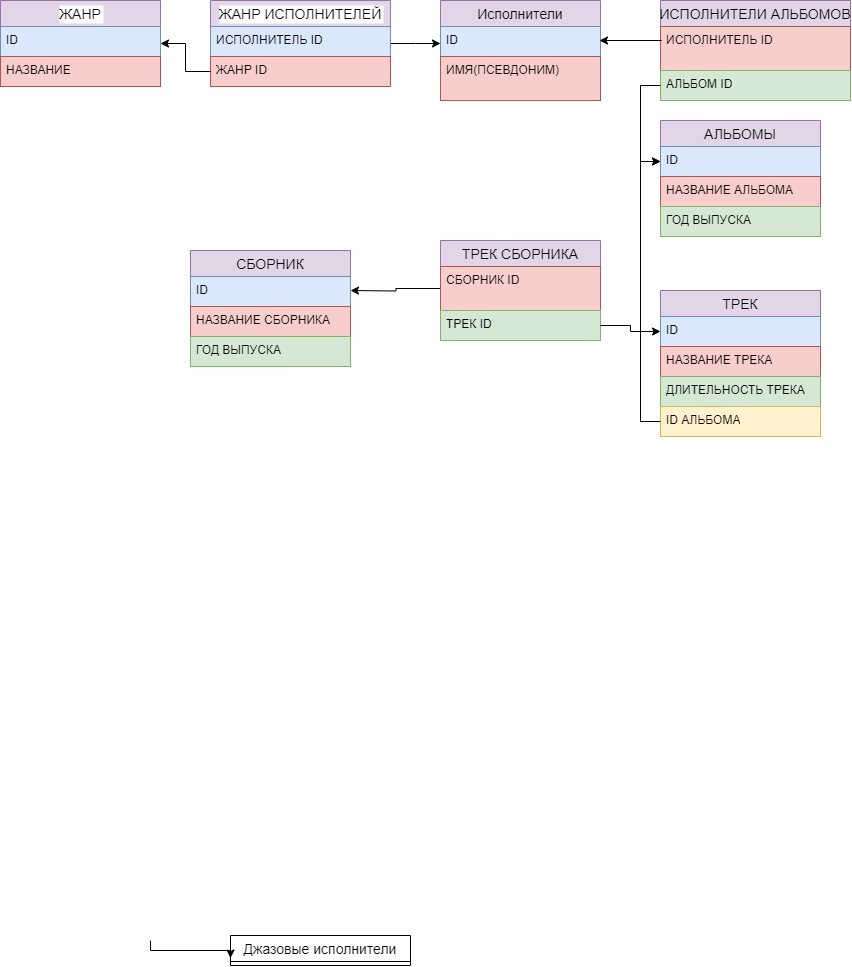

The diagram above was exported from draw.io. Its source (the exported page's mxGraphModel, read from the mxfile embedded in the PNG):
<mxGraphModel dx="1002" dy="543" grid="1" gridSize="10" guides="1" tooltips="1" connect="1" arrows="1" fold="1" page="1" pageScale="1" pageWidth="1169" pageHeight="1654" math="0" shadow="0">
  <root>
    <mxCell id="0" />
    <mxCell id="1" parent="0" />
    <mxCell id="SzLeoZTc5c8aU4TQO0LZ-27" value="Джазовые исполнители" style="swimlane;fontStyle=0;childLayout=stackLayout;horizontal=1;startSize=26;horizontalStack=0;resizeParent=1;resizeParentMax=0;resizeLast=0;collapsible=1;marginBottom=0;align=center;fontSize=14;" parent="1" collapsed="1" vertex="1">
      <mxGeometry x="230" y="935" width="180" height="30" as="geometry">
        <mxRectangle x="190" y="570" width="160" height="116" as="alternateBounds" />
      </mxGeometry>
    </mxCell>
    <mxCell id="SzLeoZTc5c8aU4TQO0LZ-28" value="Луи Армстронг(джаз)" style="text;strokeColor=none;fillColor=none;spacingLeft=4;spacingRight=4;overflow=hidden;rotatable=0;points=[[0,0.5],[1,0.5]];portConstraint=eastwest;fontSize=12;whiteSpace=wrap;html=1;" parent="SzLeoZTc5c8aU4TQO0LZ-27" vertex="1">
      <mxGeometry y="26" width="160" height="30" as="geometry" />
    </mxCell>
    <mxCell id="SzLeoZTc5c8aU4TQO0LZ-29" value="Билли Холидей (джаз)" style="text;strokeColor=none;fillColor=none;spacingLeft=4;spacingRight=4;overflow=hidden;rotatable=0;points=[[0,0.5],[1,0.5]];portConstraint=eastwest;fontSize=12;whiteSpace=wrap;html=1;" parent="SzLeoZTc5c8aU4TQO0LZ-27" vertex="1">
      <mxGeometry y="56" width="160" height="30" as="geometry" />
    </mxCell>
    <mxCell id="SzLeoZTc5c8aU4TQO0LZ-30" value="Сара Вон (джаз" style="text;strokeColor=none;fillColor=none;spacingLeft=4;spacingRight=4;overflow=hidden;rotatable=0;points=[[0,0.5],[1,0.5]];portConstraint=eastwest;fontSize=12;whiteSpace=wrap;html=1;" parent="SzLeoZTc5c8aU4TQO0LZ-27" vertex="1">
      <mxGeometry y="86" width="160" height="30" as="geometry" />
    </mxCell>
    <mxCell id="SzLeoZTc5c8aU4TQO0LZ-45" style="edgeStyle=orthogonalEdgeStyle;rounded=0;orthogonalLoop=1;jettySize=auto;html=1;exitX=1;exitY=0.5;exitDx=0;exitDy=0;entryX=0;entryY=0.75;entryDx=0;entryDy=0;" parent="1" target="SzLeoZTc5c8aU4TQO0LZ-27" edge="1">
      <mxGeometry relative="1" as="geometry">
        <mxPoint x="150" y="940" as="sourcePoint" />
        <Array as="points">
          <mxPoint x="230" y="950" />
        </Array>
      </mxGeometry>
    </mxCell>
    <mxCell id="SzLeoZTc5c8aU4TQO0LZ-73" value="ЖАНР" style="swimlane;fontStyle=0;childLayout=stackLayout;horizontal=1;startSize=26;horizontalStack=0;resizeParent=1;resizeParentMax=0;resizeLast=0;collapsible=1;marginBottom=0;align=center;fontSize=14;labelBackgroundColor=default;fillColor=#e1d5e7;strokeColor=#9673a6;" parent="1" vertex="1">
      <mxGeometry width="160" height="86" as="geometry" />
    </mxCell>
    <mxCell id="SzLeoZTc5c8aU4TQO0LZ-74" value="ID" style="text;strokeColor=#6c8ebf;fillColor=#dae8fc;spacingLeft=4;spacingRight=4;overflow=hidden;rotatable=0;points=[[0,0.5],[1,0.5]];portConstraint=eastwest;fontSize=12;whiteSpace=wrap;html=1;" parent="SzLeoZTc5c8aU4TQO0LZ-73" vertex="1">
      <mxGeometry y="26" width="160" height="30" as="geometry" />
    </mxCell>
    <mxCell id="SzLeoZTc5c8aU4TQO0LZ-75" value="НАЗВАНИЕ" style="text;strokeColor=#b85450;fillColor=#f8cecc;spacingLeft=4;spacingRight=4;overflow=hidden;rotatable=0;points=[[0,0.5],[1,0.5]];portConstraint=eastwest;fontSize=12;whiteSpace=wrap;html=1;" parent="SzLeoZTc5c8aU4TQO0LZ-73" vertex="1">
      <mxGeometry y="56" width="160" height="30" as="geometry" />
    </mxCell>
    <mxCell id="SzLeoZTc5c8aU4TQO0LZ-77" value="Исполнители" style="swimlane;fontStyle=0;childLayout=stackLayout;horizontal=1;startSize=26;horizontalStack=0;resizeParent=1;resizeParentMax=0;resizeLast=0;collapsible=1;marginBottom=0;align=center;fontSize=14;fillColor=#e1d5e7;strokeColor=#9673a6;" parent="1" vertex="1">
      <mxGeometry x="440" width="160" height="100" as="geometry" />
    </mxCell>
    <mxCell id="SzLeoZTc5c8aU4TQO0LZ-78" value="ID" style="text;strokeColor=#6c8ebf;fillColor=#dae8fc;spacingLeft=4;spacingRight=4;overflow=hidden;rotatable=0;points=[[0,0.5],[1,0.5]];portConstraint=eastwest;fontSize=12;whiteSpace=wrap;html=1;" parent="SzLeoZTc5c8aU4TQO0LZ-77" vertex="1">
      <mxGeometry y="26" width="160" height="30" as="geometry" />
    </mxCell>
    <mxCell id="SzLeoZTc5c8aU4TQO0LZ-79" value="ИМЯ(ПСЕВДОНИМ)" style="text;strokeColor=#b85450;fillColor=#f8cecc;spacingLeft=4;spacingRight=4;overflow=hidden;rotatable=0;points=[[0,0.5],[1,0.5]];portConstraint=eastwest;fontSize=12;whiteSpace=wrap;html=1;" parent="SzLeoZTc5c8aU4TQO0LZ-77" vertex="1">
      <mxGeometry y="56" width="160" height="44" as="geometry" />
    </mxCell>
    <mxCell id="SzLeoZTc5c8aU4TQO0LZ-82" value="АЛЬБОМЫ" style="swimlane;fontStyle=0;childLayout=stackLayout;horizontal=1;startSize=26;horizontalStack=0;resizeParent=1;resizeParentMax=0;resizeLast=0;collapsible=1;marginBottom=0;align=center;fontSize=14;fillColor=#e1d5e7;strokeColor=#9673a6;" parent="1" vertex="1">
      <mxGeometry x="660" y="120" width="160" height="116" as="geometry" />
    </mxCell>
    <mxCell id="SzLeoZTc5c8aU4TQO0LZ-83" value="ID" style="text;strokeColor=#6c8ebf;fillColor=#dae8fc;spacingLeft=4;spacingRight=4;overflow=hidden;rotatable=0;points=[[0,0.5],[1,0.5]];portConstraint=eastwest;fontSize=12;whiteSpace=wrap;html=1;" parent="SzLeoZTc5c8aU4TQO0LZ-82" vertex="1">
      <mxGeometry y="26" width="160" height="30" as="geometry" />
    </mxCell>
    <mxCell id="SzLeoZTc5c8aU4TQO0LZ-84" value="НАЗВАНИЕ АЛЬБОМА" style="text;strokeColor=#b85450;fillColor=#f8cecc;spacingLeft=4;spacingRight=4;overflow=hidden;rotatable=0;points=[[0,0.5],[1,0.5]];portConstraint=eastwest;fontSize=12;whiteSpace=wrap;html=1;" parent="SzLeoZTc5c8aU4TQO0LZ-82" vertex="1">
      <mxGeometry y="56" width="160" height="30" as="geometry" />
    </mxCell>
    <mxCell id="SzLeoZTc5c8aU4TQO0LZ-85" value="ГОД ВЫПУСКА" style="text;strokeColor=#82b366;fillColor=#d5e8d4;spacingLeft=4;spacingRight=4;overflow=hidden;rotatable=0;points=[[0,0.5],[1,0.5]];portConstraint=eastwest;fontSize=12;whiteSpace=wrap;html=1;" parent="SzLeoZTc5c8aU4TQO0LZ-82" vertex="1">
      <mxGeometry y="86" width="160" height="30" as="geometry" />
    </mxCell>
    <mxCell id="SzLeoZTc5c8aU4TQO0LZ-88" value="ТРЕК" style="swimlane;fontStyle=0;childLayout=stackLayout;horizontal=1;startSize=26;horizontalStack=0;resizeParent=1;resizeParentMax=0;resizeLast=0;collapsible=1;marginBottom=0;align=center;fontSize=14;fillColor=#e1d5e7;strokeColor=#9673a6;" parent="1" vertex="1">
      <mxGeometry x="660" y="290" width="160" height="146" as="geometry" />
    </mxCell>
    <mxCell id="SzLeoZTc5c8aU4TQO0LZ-92" value="ID" style="text;strokeColor=#6c8ebf;fillColor=#dae8fc;spacingLeft=4;spacingRight=4;overflow=hidden;rotatable=0;points=[[0,0.5],[1,0.5]];portConstraint=eastwest;fontSize=12;whiteSpace=wrap;html=1;" parent="SzLeoZTc5c8aU4TQO0LZ-88" vertex="1">
      <mxGeometry y="26" width="160" height="30" as="geometry" />
    </mxCell>
    <mxCell id="SzLeoZTc5c8aU4TQO0LZ-90" value="НАЗВАНИЕ ТРЕКА" style="text;strokeColor=#b85450;fillColor=#f8cecc;spacingLeft=4;spacingRight=4;overflow=hidden;rotatable=0;points=[[0,0.5],[1,0.5]];portConstraint=eastwest;fontSize=12;whiteSpace=wrap;html=1;" parent="SzLeoZTc5c8aU4TQO0LZ-88" vertex="1">
      <mxGeometry y="56" width="160" height="30" as="geometry" />
    </mxCell>
    <mxCell id="SzLeoZTc5c8aU4TQO0LZ-91" value="ДЛИТЕЛЬНОСТЬ ТРЕКА" style="text;strokeColor=#82b366;fillColor=#d5e8d4;spacingLeft=4;spacingRight=4;overflow=hidden;rotatable=0;points=[[0,0.5],[1,0.5]];portConstraint=eastwest;fontSize=12;whiteSpace=wrap;html=1;" parent="SzLeoZTc5c8aU4TQO0LZ-88" vertex="1">
      <mxGeometry y="86" width="160" height="30" as="geometry" />
    </mxCell>
    <mxCell id="SzLeoZTc5c8aU4TQO0LZ-93" value="ID АЛЬБОМА" style="text;strokeColor=#d6b656;fillColor=#fff2cc;spacingLeft=4;spacingRight=4;overflow=hidden;rotatable=0;points=[[0,0.5],[1,0.5]];portConstraint=eastwest;fontSize=12;whiteSpace=wrap;html=1;" parent="SzLeoZTc5c8aU4TQO0LZ-88" vertex="1">
      <mxGeometry y="116" width="160" height="30" as="geometry" />
    </mxCell>
    <mxCell id="rrHoSyteJePy1gCjc6ix-1" value="СБОРНИК" style="swimlane;fontStyle=0;childLayout=stackLayout;horizontal=1;startSize=26;horizontalStack=0;resizeParent=1;resizeParentMax=0;resizeLast=0;collapsible=1;marginBottom=0;align=center;fontSize=14;fillColor=#e1d5e7;strokeColor=#9673a6;" parent="1" vertex="1">
      <mxGeometry x="190" y="250" width="160" height="116" as="geometry" />
    </mxCell>
    <mxCell id="rrHoSyteJePy1gCjc6ix-2" value="ID" style="text;strokeColor=#6c8ebf;fillColor=#dae8fc;spacingLeft=4;spacingRight=4;overflow=hidden;rotatable=0;points=[[0,0.5],[1,0.5]];portConstraint=eastwest;fontSize=12;whiteSpace=wrap;html=1;" parent="rrHoSyteJePy1gCjc6ix-1" vertex="1">
      <mxGeometry y="26" width="160" height="30" as="geometry" />
    </mxCell>
    <mxCell id="rrHoSyteJePy1gCjc6ix-3" value="НАЗВАНИЕ СБОРНИКА" style="text;strokeColor=#b85450;fillColor=#f8cecc;spacingLeft=4;spacingRight=4;overflow=hidden;rotatable=0;points=[[0,0.5],[1,0.5]];portConstraint=eastwest;fontSize=12;whiteSpace=wrap;html=1;" parent="rrHoSyteJePy1gCjc6ix-1" vertex="1">
      <mxGeometry y="56" width="160" height="30" as="geometry" />
    </mxCell>
    <mxCell id="rrHoSyteJePy1gCjc6ix-4" value="ГОД ВЫПУСКА" style="text;strokeColor=#82b366;fillColor=#d5e8d4;spacingLeft=4;spacingRight=4;overflow=hidden;rotatable=0;points=[[0,0.5],[1,0.5]];portConstraint=eastwest;fontSize=12;whiteSpace=wrap;html=1;" parent="rrHoSyteJePy1gCjc6ix-1" vertex="1">
      <mxGeometry y="86" width="160" height="30" as="geometry" />
    </mxCell>
    <mxCell id="rZwBnY9NmmypXBSEiVB1-6" style="edgeStyle=orthogonalEdgeStyle;rounded=0;orthogonalLoop=1;jettySize=auto;html=1;exitX=1;exitY=0.5;exitDx=0;exitDy=0;" parent="1" source="rZwBnY9NmmypXBSEiVB1-1" edge="1">
      <mxGeometry relative="1" as="geometry">
        <mxPoint x="440" y="43" as="targetPoint" />
      </mxGeometry>
    </mxCell>
    <mxCell id="rZwBnY9NmmypXBSEiVB1-1" value="ЖАНР ИСПОЛНИТЕЛЕЙ" style="swimlane;fontStyle=0;childLayout=stackLayout;horizontal=1;startSize=26;horizontalStack=0;resizeParent=1;resizeParentMax=0;resizeLast=0;collapsible=1;marginBottom=0;align=center;fontSize=14;labelBackgroundColor=default;fillColor=#e1d5e7;strokeColor=#9673a6;" parent="1" vertex="1">
      <mxGeometry x="210" width="180" height="86" as="geometry" />
    </mxCell>
    <mxCell id="rZwBnY9NmmypXBSEiVB1-2" value="ИСПОЛНИТЕЛЬ ID" style="text;strokeColor=#6c8ebf;fillColor=#dae8fc;spacingLeft=4;spacingRight=4;overflow=hidden;rotatable=0;points=[[0,0.5],[1,0.5]];portConstraint=eastwest;fontSize=12;whiteSpace=wrap;html=1;" parent="rZwBnY9NmmypXBSEiVB1-1" vertex="1">
      <mxGeometry y="26" width="180" height="30" as="geometry" />
    </mxCell>
    <mxCell id="rZwBnY9NmmypXBSEiVB1-3" value="ЖАНР ID" style="text;strokeColor=#b85450;fillColor=#f8cecc;spacingLeft=4;spacingRight=4;overflow=hidden;rotatable=0;points=[[0,0.5],[1,0.5]];portConstraint=eastwest;fontSize=12;whiteSpace=wrap;html=1;" parent="rZwBnY9NmmypXBSEiVB1-1" vertex="1">
      <mxGeometry y="56" width="180" height="30" as="geometry" />
    </mxCell>
    <mxCell id="rZwBnY9NmmypXBSEiVB1-5" style="edgeStyle=orthogonalEdgeStyle;rounded=0;orthogonalLoop=1;jettySize=auto;html=1;exitX=0;exitY=0.5;exitDx=0;exitDy=0;entryX=1;entryY=0.5;entryDx=0;entryDy=0;" parent="1" source="rZwBnY9NmmypXBSEiVB1-3" target="SzLeoZTc5c8aU4TQO0LZ-73" edge="1">
      <mxGeometry relative="1" as="geometry" />
    </mxCell>
    <mxCell id="rZwBnY9NmmypXBSEiVB1-7" value="ИСПОЛНИТЕЛИ АЛЬБОМОВ" style="swimlane;fontStyle=0;childLayout=stackLayout;horizontal=1;startSize=26;horizontalStack=0;resizeParent=1;resizeParentMax=0;resizeLast=0;collapsible=1;marginBottom=0;align=center;fontSize=14;fillColor=#e1d5e7;strokeColor=#9673a6;" parent="1" vertex="1">
      <mxGeometry x="660" width="190" height="100" as="geometry" />
    </mxCell>
    <mxCell id="rZwBnY9NmmypXBSEiVB1-9" value="ИСПОЛНИТЕЛЬ ID" style="text;strokeColor=#b85450;fillColor=#f8cecc;spacingLeft=4;spacingRight=4;overflow=hidden;rotatable=0;points=[[0,0.5],[1,0.5]];portConstraint=eastwest;fontSize=12;whiteSpace=wrap;html=1;" parent="rZwBnY9NmmypXBSEiVB1-7" vertex="1">
      <mxGeometry y="26" width="190" height="44" as="geometry" />
    </mxCell>
    <mxCell id="rZwBnY9NmmypXBSEiVB1-10" value="АЛЬБОМ ID" style="text;strokeColor=#82b366;fillColor=#d5e8d4;spacingLeft=4;spacingRight=4;overflow=hidden;rotatable=0;points=[[0,0.5],[1,0.5]];portConstraint=eastwest;fontSize=12;whiteSpace=wrap;html=1;" parent="rZwBnY9NmmypXBSEiVB1-7" vertex="1">
      <mxGeometry y="70" width="190" height="30" as="geometry" />
    </mxCell>
    <mxCell id="rZwBnY9NmmypXBSEiVB1-13" style="edgeStyle=orthogonalEdgeStyle;rounded=0;orthogonalLoop=1;jettySize=auto;html=1;exitX=0.006;exitY=0.327;exitDx=0;exitDy=0;exitPerimeter=0;" parent="1" source="rZwBnY9NmmypXBSEiVB1-9" edge="1">
      <mxGeometry relative="1" as="geometry">
        <mxPoint x="599" y="40" as="targetPoint" />
        <Array as="points">
          <mxPoint x="599" y="40" />
        </Array>
      </mxGeometry>
    </mxCell>
    <mxCell id="rZwBnY9NmmypXBSEiVB1-14" style="edgeStyle=orthogonalEdgeStyle;rounded=0;orthogonalLoop=1;jettySize=auto;html=1;exitX=0;exitY=0.5;exitDx=0;exitDy=0;entryX=0;entryY=0.5;entryDx=0;entryDy=0;" parent="1" source="rZwBnY9NmmypXBSEiVB1-10" target="SzLeoZTc5c8aU4TQO0LZ-83" edge="1">
      <mxGeometry relative="1" as="geometry" />
    </mxCell>
    <mxCell id="rZwBnY9NmmypXBSEiVB1-15" style="edgeStyle=orthogonalEdgeStyle;rounded=0;orthogonalLoop=1;jettySize=auto;html=1;exitX=0;exitY=0.5;exitDx=0;exitDy=0;entryX=0;entryY=0.5;entryDx=0;entryDy=0;" parent="1" source="SzLeoZTc5c8aU4TQO0LZ-93" target="SzLeoZTc5c8aU4TQO0LZ-83" edge="1">
      <mxGeometry relative="1" as="geometry" />
    </mxCell>
    <mxCell id="rZwBnY9NmmypXBSEiVB1-22" style="edgeStyle=orthogonalEdgeStyle;rounded=0;orthogonalLoop=1;jettySize=auto;html=1;exitX=0;exitY=0.5;exitDx=0;exitDy=0;" parent="1" source="rZwBnY9NmmypXBSEiVB1-20" edge="1">
      <mxGeometry relative="1" as="geometry">
        <mxPoint x="350" y="290" as="targetPoint" />
      </mxGeometry>
    </mxCell>
    <mxCell id="rZwBnY9NmmypXBSEiVB1-18" value="ТРЕК СБОРНИКА" style="swimlane;fontStyle=0;childLayout=stackLayout;horizontal=1;startSize=26;horizontalStack=0;resizeParent=1;resizeParentMax=0;resizeLast=0;collapsible=1;marginBottom=0;align=center;fontSize=14;fillColor=#e1d5e7;strokeColor=#9673a6;" parent="1" vertex="1">
      <mxGeometry x="440" y="240" width="160" height="100" as="geometry" />
    </mxCell>
    <mxCell id="rZwBnY9NmmypXBSEiVB1-20" value="СБОРНИК ID" style="text;strokeColor=#b85450;fillColor=#f8cecc;spacingLeft=4;spacingRight=4;overflow=hidden;rotatable=0;points=[[0,0.5],[1,0.5]];portConstraint=eastwest;fontSize=12;whiteSpace=wrap;html=1;" parent="rZwBnY9NmmypXBSEiVB1-18" vertex="1">
      <mxGeometry y="26" width="160" height="44" as="geometry" />
    </mxCell>
    <mxCell id="rZwBnY9NmmypXBSEiVB1-21" value="ТРЕК ID" style="text;strokeColor=#82b366;fillColor=#d5e8d4;spacingLeft=4;spacingRight=4;overflow=hidden;rotatable=0;points=[[0,0.5],[1,0.5]];portConstraint=eastwest;fontSize=12;whiteSpace=wrap;html=1;" parent="rZwBnY9NmmypXBSEiVB1-18" vertex="1">
      <mxGeometry y="70" width="160" height="30" as="geometry" />
    </mxCell>
    <mxCell id="rZwBnY9NmmypXBSEiVB1-23" style="edgeStyle=orthogonalEdgeStyle;rounded=0;orthogonalLoop=1;jettySize=auto;html=1;exitX=1;exitY=0.5;exitDx=0;exitDy=0;entryX=0;entryY=0.5;entryDx=0;entryDy=0;" parent="1" source="rZwBnY9NmmypXBSEiVB1-21" target="SzLeoZTc5c8aU4TQO0LZ-92" edge="1">
      <mxGeometry relative="1" as="geometry" />
    </mxCell>
  </root>
</mxGraphModel>